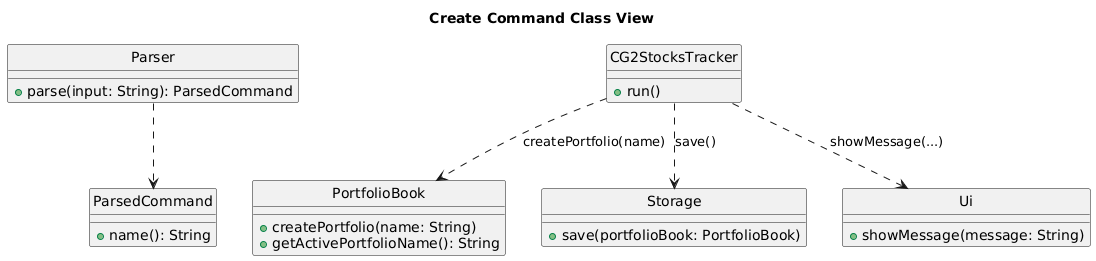

The diagram above was rendered by PlantUML. Its source (embedded in the PNG):
@startuml
title Create Command Class View
hide circles

class Parser {
  + parse(input: String): ParsedCommand
}

class ParsedCommand {
  + name(): String
}

class CG2StocksTracker {
  + run()
}

class PortfolioBook {
  + createPortfolio(name: String)
  + getActivePortfolioName(): String
}

class Storage {
  + save(portfolioBook: PortfolioBook)
}

class Ui {
  + showMessage(message: String)
}

Parser ..> ParsedCommand
CG2StocksTracker ..> PortfolioBook : createPortfolio(name)
CG2StocksTracker ..> Storage : save()
CG2StocksTracker ..> Ui : showMessage(...)
@enduml